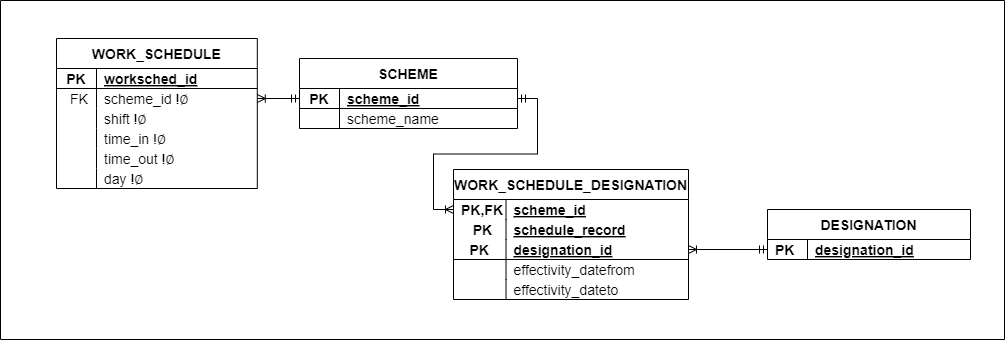

The diagram above was exported from draw.io. Its source (the exported page's mxGraphModel, read from the mxfile embedded in the PNG):
<mxGraphModel dx="3034" dy="-14" grid="0" gridSize="10" guides="1" tooltips="1" connect="1" arrows="1" fold="1" page="0" pageScale="1" pageWidth="850" pageHeight="1100" math="0" shadow="0">
  <root>
    <mxCell id="0" />
    <mxCell id="1" parent="0" />
    <mxCell id="2" value="" style="swimlane;whiteSpace=wrap;html=1;startSize=0;fontSize=14;" vertex="1" parent="1">
      <mxGeometry x="-1426" y="1103" width="1004" height="339" as="geometry" />
    </mxCell>
    <mxCell id="3" value="WORK_SCHEDULE_DESIGNATION" style="shape=table;startSize=30;container=1;collapsible=1;childLayout=tableLayout;fixedRows=1;rowLines=0;fontStyle=1;align=center;resizeLast=1;rounded=0;movable=1;resizable=1;rotatable=1;deletable=1;editable=1;connectable=1;labelBackgroundColor=none;fontSize=14;" vertex="1" parent="2">
      <mxGeometry x="453" y="169" width="235" height="130" as="geometry" />
    </mxCell>
    <mxCell id="4" value="" style="shape=tableRow;horizontal=0;startSize=0;swimlaneHead=0;swimlaneBody=0;fillColor=none;collapsible=0;dropTarget=0;points=[[0,0.5],[1,0.5]];portConstraint=eastwest;top=0;left=0;right=0;bottom=0;rounded=0;labelBackgroundColor=none;fontSize=14;" vertex="1" parent="3">
      <mxGeometry y="30" width="235" height="20" as="geometry" />
    </mxCell>
    <mxCell id="5" value="PK,FK" style="shape=partialRectangle;connectable=0;fillColor=none;top=0;left=0;bottom=0;right=0;align=left;spacingLeft=6;overflow=hidden;rounded=0;fontSize=14;fontStyle=1;labelBackgroundColor=none;" vertex="1" parent="4">
      <mxGeometry width="52.52777777777763" height="20" as="geometry">
        <mxRectangle width="52.52777777777763" height="20" as="alternateBounds" />
      </mxGeometry>
    </mxCell>
    <mxCell id="6" value="scheme_id" style="shape=partialRectangle;connectable=0;fillColor=none;top=0;left=0;bottom=0;right=0;align=left;spacingLeft=6;overflow=hidden;rounded=0;fontStyle=5;labelBackgroundColor=none;fontSize=14;" vertex="1" parent="4">
      <mxGeometry x="52.52777777777763" width="182.47222222222237" height="20" as="geometry">
        <mxRectangle width="182.47222222222237" height="20" as="alternateBounds" />
      </mxGeometry>
    </mxCell>
    <mxCell id="7" value="" style="shape=tableRow;horizontal=0;startSize=0;swimlaneHead=0;swimlaneBody=0;fillColor=none;collapsible=0;dropTarget=0;points=[[0,0.5],[1,0.5]];portConstraint=eastwest;top=0;left=0;right=0;bottom=0;rounded=0;labelBackgroundColor=none;fontSize=14;" vertex="1" parent="3">
      <mxGeometry y="50" width="235" height="20" as="geometry" />
    </mxCell>
    <mxCell id="8" value="   PK" style="shape=partialRectangle;connectable=0;fillColor=none;top=0;left=0;bottom=0;right=0;align=left;spacingLeft=6;overflow=hidden;rounded=0;fontSize=14;fontStyle=1;labelBackgroundColor=none;" vertex="1" parent="7">
      <mxGeometry width="52.52777777777763" height="20" as="geometry">
        <mxRectangle width="52.52777777777763" height="20" as="alternateBounds" />
      </mxGeometry>
    </mxCell>
    <mxCell id="9" value="schedule_record" style="shape=partialRectangle;connectable=0;fillColor=none;top=0;left=0;bottom=0;right=0;align=left;spacingLeft=6;overflow=hidden;rounded=0;fontStyle=5;labelBackgroundColor=none;fontSize=14;" vertex="1" parent="7">
      <mxGeometry x="52.52777777777763" width="182.47222222222237" height="20" as="geometry">
        <mxRectangle width="182.47222222222237" height="20" as="alternateBounds" />
      </mxGeometry>
    </mxCell>
    <mxCell id="10" style="shape=tableRow;horizontal=0;startSize=0;swimlaneHead=0;swimlaneBody=0;fillColor=none;collapsible=0;dropTarget=0;points=[[0,0.5],[1,0.5]];portConstraint=eastwest;top=0;left=0;right=0;bottom=1;labelBackgroundColor=none;fontSize=14;" vertex="1" parent="3">
      <mxGeometry y="70" width="235" height="20" as="geometry" />
    </mxCell>
    <mxCell id="11" value="PK" style="shape=partialRectangle;connectable=0;fillColor=none;top=0;left=0;bottom=0;right=0;fontStyle=1;overflow=hidden;labelBackgroundColor=none;fontSize=14;" vertex="1" parent="10">
      <mxGeometry width="52.52777777777763" height="20" as="geometry">
        <mxRectangle width="52.52777777777763" height="20" as="alternateBounds" />
      </mxGeometry>
    </mxCell>
    <mxCell id="12" value="designation_id" style="shape=partialRectangle;connectable=0;fillColor=none;top=0;left=0;bottom=0;right=0;align=left;spacingLeft=6;fontStyle=5;overflow=hidden;labelBackgroundColor=none;fontSize=14;" vertex="1" parent="10">
      <mxGeometry x="52.52777777777763" width="182.47222222222237" height="20" as="geometry">
        <mxRectangle width="182.47222222222237" height="20" as="alternateBounds" />
      </mxGeometry>
    </mxCell>
    <mxCell id="13" value="" style="shape=tableRow;horizontal=0;startSize=0;swimlaneHead=0;swimlaneBody=0;fillColor=none;collapsible=0;dropTarget=0;points=[[0,0.5],[1,0.5]];portConstraint=eastwest;top=0;left=0;right=0;bottom=0;rounded=0;labelBackgroundColor=none;fontSize=14;" vertex="1" parent="3">
      <mxGeometry y="90" width="235" height="20" as="geometry" />
    </mxCell>
    <mxCell id="14" value="" style="shape=partialRectangle;connectable=0;fillColor=none;top=0;left=0;bottom=0;right=0;align=left;spacingLeft=6;overflow=hidden;rounded=0;labelBackgroundColor=none;fontSize=14;" vertex="1" parent="13">
      <mxGeometry width="52.52777777777763" height="20" as="geometry">
        <mxRectangle width="52.52777777777763" height="20" as="alternateBounds" />
      </mxGeometry>
    </mxCell>
    <mxCell id="15" value="effectivity_datefrom" style="shape=partialRectangle;connectable=0;fillColor=none;top=0;left=0;bottom=0;right=0;align=left;spacingLeft=6;overflow=hidden;rounded=0;labelBackgroundColor=none;fontSize=14;" vertex="1" parent="13">
      <mxGeometry x="52.52777777777763" width="182.47222222222237" height="20" as="geometry">
        <mxRectangle width="182.47222222222237" height="20" as="alternateBounds" />
      </mxGeometry>
    </mxCell>
    <mxCell id="16" value="" style="shape=tableRow;horizontal=0;startSize=0;swimlaneHead=0;swimlaneBody=0;fillColor=none;collapsible=0;dropTarget=0;points=[[0,0.5],[1,0.5]];portConstraint=eastwest;top=0;left=0;right=0;bottom=0;rounded=0;labelBackgroundColor=none;fontSize=14;" vertex="1" parent="3">
      <mxGeometry y="110" width="235" height="20" as="geometry" />
    </mxCell>
    <mxCell id="17" value="" style="shape=partialRectangle;connectable=0;fillColor=none;top=0;left=0;bottom=0;right=0;align=left;spacingLeft=6;overflow=hidden;rounded=0;labelBackgroundColor=none;fontSize=14;" vertex="1" parent="16">
      <mxGeometry width="52.52777777777763" height="20" as="geometry">
        <mxRectangle width="52.52777777777763" height="20" as="alternateBounds" />
      </mxGeometry>
    </mxCell>
    <mxCell id="18" value="effectivity_dateto" style="shape=partialRectangle;connectable=0;fillColor=none;top=0;left=0;bottom=0;right=0;align=left;spacingLeft=6;overflow=hidden;rounded=0;labelBackgroundColor=none;fontSize=14;" vertex="1" parent="16">
      <mxGeometry x="52.52777777777763" width="182.47222222222237" height="20" as="geometry">
        <mxRectangle width="182.47222222222237" height="20" as="alternateBounds" />
      </mxGeometry>
    </mxCell>
    <mxCell id="19" value="SCHEME" style="shape=table;startSize=30;container=1;collapsible=1;childLayout=tableLayout;fixedRows=1;rowLines=0;fontStyle=1;align=center;resizeLast=1;rounded=0;movable=1;resizable=1;rotatable=1;deletable=1;editable=1;connectable=1;labelBackgroundColor=none;fontSize=14;" vertex="1" parent="2">
      <mxGeometry x="299" y="58" width="218" height="70" as="geometry" />
    </mxCell>
    <mxCell id="20" style="shape=tableRow;horizontal=0;startSize=0;swimlaneHead=0;swimlaneBody=0;fillColor=none;collapsible=0;dropTarget=0;points=[[0,0.5],[1,0.5]];portConstraint=eastwest;top=0;left=0;right=0;bottom=1;labelBackgroundColor=none;fontSize=14;" vertex="1" parent="19">
      <mxGeometry y="30" width="218" height="20" as="geometry" />
    </mxCell>
    <mxCell id="21" value="PK" style="shape=partialRectangle;connectable=0;fillColor=none;top=0;left=0;bottom=0;right=0;fontStyle=1;overflow=hidden;labelBackgroundColor=none;fontSize=14;" vertex="1" parent="20">
      <mxGeometry width="40" height="20" as="geometry">
        <mxRectangle width="40" height="20" as="alternateBounds" />
      </mxGeometry>
    </mxCell>
    <mxCell id="22" value="scheme_id" style="shape=partialRectangle;connectable=0;fillColor=none;top=0;left=0;bottom=0;right=0;align=left;spacingLeft=6;fontStyle=5;overflow=hidden;labelBackgroundColor=none;fontSize=14;" vertex="1" parent="20">
      <mxGeometry x="40" width="178" height="20" as="geometry">
        <mxRectangle width="178" height="20" as="alternateBounds" />
      </mxGeometry>
    </mxCell>
    <mxCell id="23" value="" style="shape=tableRow;horizontal=0;startSize=0;swimlaneHead=0;swimlaneBody=0;fillColor=none;collapsible=0;dropTarget=0;points=[[0,0.5],[1,0.5]];portConstraint=eastwest;top=0;left=0;right=0;bottom=0;rounded=0;labelBackgroundColor=none;fontSize=14;" vertex="1" parent="19">
      <mxGeometry y="50" width="218" height="20" as="geometry" />
    </mxCell>
    <mxCell id="24" value="" style="shape=partialRectangle;connectable=0;fillColor=none;top=0;left=0;bottom=0;right=0;align=left;spacingLeft=6;overflow=hidden;rounded=0;labelBackgroundColor=none;fontSize=14;" vertex="1" parent="23">
      <mxGeometry width="40" height="20" as="geometry">
        <mxRectangle width="40" height="20" as="alternateBounds" />
      </mxGeometry>
    </mxCell>
    <mxCell id="25" value="scheme_name" style="shape=partialRectangle;connectable=0;fillColor=none;top=0;left=0;bottom=0;right=0;align=left;spacingLeft=6;overflow=hidden;rounded=0;labelBackgroundColor=none;fontSize=14;" vertex="1" parent="23">
      <mxGeometry x="40" width="178" height="20" as="geometry">
        <mxRectangle width="178" height="20" as="alternateBounds" />
      </mxGeometry>
    </mxCell>
    <mxCell id="26" value="WORK_SCHEDULE" style="shape=table;startSize=30;container=1;collapsible=1;childLayout=tableLayout;fixedRows=1;rowLines=0;fontStyle=1;align=center;resizeLast=1;rounded=0;movable=1;resizable=1;rotatable=1;deletable=1;editable=1;connectable=1;labelBackgroundColor=none;fontSize=14;" vertex="1" parent="2">
      <mxGeometry x="56" y="38" width="200.8" height="150" as="geometry" />
    </mxCell>
    <mxCell id="27" style="shape=tableRow;horizontal=0;startSize=0;swimlaneHead=0;swimlaneBody=0;fillColor=none;collapsible=0;dropTarget=0;points=[[0,0.5],[1,0.5]];portConstraint=eastwest;top=0;left=0;right=0;bottom=1;labelBackgroundColor=none;fontSize=14;" vertex="1" parent="26">
      <mxGeometry y="30" width="200.8" height="20" as="geometry" />
    </mxCell>
    <mxCell id="28" value="PK" style="shape=partialRectangle;connectable=0;fillColor=none;top=0;left=0;bottom=0;right=0;fontStyle=1;overflow=hidden;labelBackgroundColor=none;fontSize=14;" vertex="1" parent="27">
      <mxGeometry width="40" height="20" as="geometry">
        <mxRectangle width="40" height="20" as="alternateBounds" />
      </mxGeometry>
    </mxCell>
    <mxCell id="29" value="worksched_id" style="shape=partialRectangle;connectable=0;fillColor=none;top=0;left=0;bottom=0;right=0;align=left;spacingLeft=6;fontStyle=5;overflow=hidden;labelBackgroundColor=none;fontSize=14;" vertex="1" parent="27">
      <mxGeometry x="40" width="160.8" height="20" as="geometry">
        <mxRectangle width="160.8" height="20" as="alternateBounds" />
      </mxGeometry>
    </mxCell>
    <mxCell id="30" value="" style="shape=tableRow;horizontal=0;startSize=0;swimlaneHead=0;swimlaneBody=0;fillColor=none;collapsible=0;dropTarget=0;points=[[0,0.5],[1,0.5]];portConstraint=eastwest;top=0;left=0;right=0;bottom=0;rounded=0;labelBackgroundColor=none;fontSize=14;" vertex="1" parent="26">
      <mxGeometry y="50" width="200.8" height="20" as="geometry" />
    </mxCell>
    <mxCell id="31" value="FK" style="shape=partialRectangle;connectable=0;fillColor=none;top=0;left=0;bottom=0;right=0;align=center;spacingLeft=6;overflow=hidden;rounded=0;labelBackgroundColor=none;fontSize=14;" vertex="1" parent="30">
      <mxGeometry width="40" height="20" as="geometry">
        <mxRectangle width="40" height="20" as="alternateBounds" />
      </mxGeometry>
    </mxCell>
    <mxCell id="32" value="scheme_id !∅" style="shape=partialRectangle;connectable=0;fillColor=none;top=0;left=0;bottom=0;right=0;align=left;spacingLeft=6;overflow=hidden;rounded=0;labelBackgroundColor=none;fontSize=14;" vertex="1" parent="30">
      <mxGeometry x="40" width="160.8" height="20" as="geometry">
        <mxRectangle width="160.8" height="20" as="alternateBounds" />
      </mxGeometry>
    </mxCell>
    <mxCell id="33" value="" style="shape=tableRow;horizontal=0;startSize=0;swimlaneHead=0;swimlaneBody=0;fillColor=none;collapsible=0;dropTarget=0;points=[[0,0.5],[1,0.5]];portConstraint=eastwest;top=0;left=0;right=0;bottom=0;rounded=0;labelBackgroundColor=none;fontSize=14;" vertex="1" parent="26">
      <mxGeometry y="70" width="200.8" height="20" as="geometry" />
    </mxCell>
    <mxCell id="34" value="" style="shape=partialRectangle;connectable=0;fillColor=none;top=0;left=0;bottom=0;right=0;align=left;spacingLeft=6;overflow=hidden;rounded=0;labelBackgroundColor=none;fontSize=14;" vertex="1" parent="33">
      <mxGeometry width="40" height="20" as="geometry">
        <mxRectangle width="40" height="20" as="alternateBounds" />
      </mxGeometry>
    </mxCell>
    <mxCell id="35" value="shift !∅" style="shape=partialRectangle;connectable=0;fillColor=none;top=0;left=0;bottom=0;right=0;align=left;spacingLeft=6;overflow=hidden;rounded=0;labelBackgroundColor=none;fontSize=14;" vertex="1" parent="33">
      <mxGeometry x="40" width="160.8" height="20" as="geometry">
        <mxRectangle width="160.8" height="20" as="alternateBounds" />
      </mxGeometry>
    </mxCell>
    <mxCell id="36" value="" style="shape=tableRow;horizontal=0;startSize=0;swimlaneHead=0;swimlaneBody=0;fillColor=none;collapsible=0;dropTarget=0;points=[[0,0.5],[1,0.5]];portConstraint=eastwest;top=0;left=0;right=0;bottom=0;rounded=0;labelBackgroundColor=none;fontSize=14;" vertex="1" parent="26">
      <mxGeometry y="90" width="200.8" height="20" as="geometry" />
    </mxCell>
    <mxCell id="37" value="" style="shape=partialRectangle;connectable=0;fillColor=none;top=0;left=0;bottom=0;right=0;align=left;spacingLeft=6;overflow=hidden;rounded=0;labelBackgroundColor=none;fontSize=14;" vertex="1" parent="36">
      <mxGeometry width="40" height="20" as="geometry">
        <mxRectangle width="40" height="20" as="alternateBounds" />
      </mxGeometry>
    </mxCell>
    <mxCell id="38" value="time_in !∅" style="shape=partialRectangle;connectable=0;fillColor=none;top=0;left=0;bottom=0;right=0;align=left;spacingLeft=6;overflow=hidden;rounded=0;labelBackgroundColor=none;fontSize=14;" vertex="1" parent="36">
      <mxGeometry x="40" width="160.8" height="20" as="geometry">
        <mxRectangle width="160.8" height="20" as="alternateBounds" />
      </mxGeometry>
    </mxCell>
    <mxCell id="39" value="" style="shape=tableRow;horizontal=0;startSize=0;swimlaneHead=0;swimlaneBody=0;fillColor=none;collapsible=0;dropTarget=0;points=[[0,0.5],[1,0.5]];portConstraint=eastwest;top=0;left=0;right=0;bottom=0;rounded=0;labelBackgroundColor=none;fontSize=14;" vertex="1" parent="26">
      <mxGeometry y="110" width="200.8" height="20" as="geometry" />
    </mxCell>
    <mxCell id="40" value="" style="shape=partialRectangle;connectable=0;fillColor=none;top=0;left=0;bottom=0;right=0;align=left;spacingLeft=6;overflow=hidden;rounded=0;labelBackgroundColor=none;fontSize=14;" vertex="1" parent="39">
      <mxGeometry width="40" height="20" as="geometry">
        <mxRectangle width="40" height="20" as="alternateBounds" />
      </mxGeometry>
    </mxCell>
    <mxCell id="41" value="time_out !∅" style="shape=partialRectangle;connectable=0;fillColor=none;top=0;left=0;bottom=0;right=0;align=left;spacingLeft=6;overflow=hidden;rounded=0;labelBackgroundColor=none;fontSize=14;" vertex="1" parent="39">
      <mxGeometry x="40" width="160.8" height="20" as="geometry">
        <mxRectangle width="160.8" height="20" as="alternateBounds" />
      </mxGeometry>
    </mxCell>
    <mxCell id="42" value="" style="shape=tableRow;horizontal=0;startSize=0;swimlaneHead=0;swimlaneBody=0;fillColor=none;collapsible=0;dropTarget=0;points=[[0,0.5],[1,0.5]];portConstraint=eastwest;top=0;left=0;right=0;bottom=0;rounded=0;labelBackgroundColor=none;fontSize=14;" vertex="1" parent="26">
      <mxGeometry y="130" width="200.8" height="20" as="geometry" />
    </mxCell>
    <mxCell id="43" value="" style="shape=partialRectangle;connectable=0;fillColor=none;top=0;left=0;bottom=0;right=0;align=left;spacingLeft=6;overflow=hidden;rounded=0;labelBackgroundColor=none;fontSize=14;" vertex="1" parent="42">
      <mxGeometry width="40" height="20" as="geometry">
        <mxRectangle width="40" height="20" as="alternateBounds" />
      </mxGeometry>
    </mxCell>
    <mxCell id="44" value="day !∅" style="shape=partialRectangle;connectable=0;fillColor=none;top=0;left=0;bottom=0;right=0;align=left;spacingLeft=6;overflow=hidden;rounded=0;labelBackgroundColor=none;fontSize=14;" vertex="1" parent="42">
      <mxGeometry x="40" width="160.8" height="20" as="geometry">
        <mxRectangle width="160.8" height="20" as="alternateBounds" />
      </mxGeometry>
    </mxCell>
    <mxCell id="45" style="edgeStyle=orthogonalEdgeStyle;rounded=0;orthogonalLoop=1;jettySize=auto;html=1;exitX=1;exitY=0.5;exitDx=0;exitDy=0;entryX=0;entryY=0.5;entryDx=0;entryDy=0;startArrow=ERmandOne;startFill=0;endArrow=ERoneToMany;endFill=0;labelBackgroundColor=none;fontColor=default;jumpStyle=arc;fontSize=14;" edge="1" parent="2" source="20" target="4">
      <mxGeometry relative="1" as="geometry" />
    </mxCell>
    <mxCell id="46" style="edgeStyle=orthogonalEdgeStyle;rounded=0;orthogonalLoop=1;jettySize=auto;html=1;exitX=0;exitY=0.5;exitDx=0;exitDy=0;entryX=1;entryY=0.5;entryDx=0;entryDy=0;startArrow=ERmandOne;startFill=0;endArrow=ERoneToMany;endFill=0;labelBackgroundColor=none;fontColor=default;jumpStyle=arc;fontSize=14;" edge="1" parent="2" source="20" target="30">
      <mxGeometry relative="1" as="geometry" />
    </mxCell>
    <mxCell id="47" value="DESIGNATION" style="shape=table;startSize=30;container=1;collapsible=1;childLayout=tableLayout;fixedRows=1;rowLines=0;fontStyle=1;align=center;resizeLast=1;rounded=0;movable=1;resizable=1;rotatable=1;deletable=1;editable=1;connectable=1;labelBackgroundColor=none;fontSize=14;" vertex="1" parent="2">
      <mxGeometry x="767" y="209" width="203" height="50" as="geometry" />
    </mxCell>
    <mxCell id="48" value="" style="shape=tableRow;horizontal=0;startSize=0;swimlaneHead=0;swimlaneBody=0;fillColor=none;collapsible=0;dropTarget=0;points=[[0,0.5],[1,0.5]];portConstraint=eastwest;top=0;left=0;right=0;bottom=0;rounded=0;labelBackgroundColor=none;fontSize=14;" vertex="1" parent="47">
      <mxGeometry y="30" width="203" height="20" as="geometry" />
    </mxCell>
    <mxCell id="49" value="PK" style="shape=partialRectangle;connectable=0;fillColor=none;top=0;left=0;bottom=0;right=0;align=left;spacingLeft=6;overflow=hidden;rounded=0;labelBackgroundColor=none;fontStyle=1;fontSize=14;" vertex="1" parent="48">
      <mxGeometry width="40" height="20" as="geometry">
        <mxRectangle width="40" height="20" as="alternateBounds" />
      </mxGeometry>
    </mxCell>
    <mxCell id="50" value="designation_id" style="shape=partialRectangle;connectable=0;fillColor=none;top=0;left=0;bottom=0;right=0;align=left;spacingLeft=6;overflow=hidden;rounded=0;labelBackgroundColor=none;fontStyle=5;fontSize=14;" vertex="1" parent="48">
      <mxGeometry x="40" width="163" height="20" as="geometry">
        <mxRectangle width="163" height="20" as="alternateBounds" />
      </mxGeometry>
    </mxCell>
    <mxCell id="51" style="edgeStyle=orthogonalEdgeStyle;rounded=0;orthogonalLoop=1;jettySize=auto;html=1;startArrow=ERmandOne;startFill=0;endArrow=ERoneToMany;endFill=0;labelBackgroundColor=none;fontColor=default;jumpStyle=arc;fontSize=14;" edge="1" parent="2" source="48" target="10">
      <mxGeometry relative="1" as="geometry">
        <mxPoint x="506" y="72" as="sourcePoint" />
        <mxPoint x="570" y="73" as="targetPoint" />
      </mxGeometry>
    </mxCell>
  </root>
</mxGraphModel>